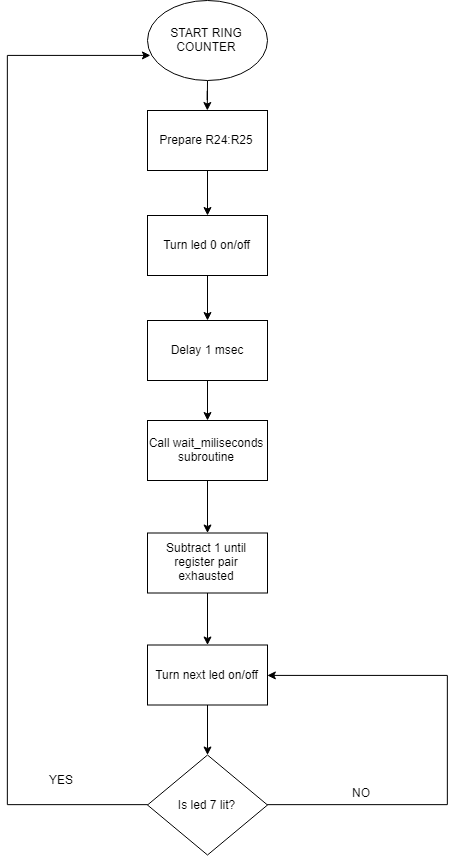

The diagram above was exported from draw.io. Its source (the exported page's mxGraphModel, read from the mxfile embedded in the PNG):
<mxGraphModel dx="1514" dy="2152" grid="1" gridSize="10" guides="1" tooltips="1" connect="1" arrows="1" fold="1" page="1" pageScale="1" pageWidth="1654" pageHeight="1169" math="0" shadow="0">
  <root>
    <mxCell id="0" />
    <mxCell id="1" parent="0" />
    <mxCell id="atzCp4tce7IwqJC9nZ0--190" value="" style="edgeStyle=orthogonalEdgeStyle;rounded=0;orthogonalLoop=1;jettySize=auto;html=1;" edge="1" parent="1" source="atzCp4tce7IwqJC9nZ0--145" target="atzCp4tce7IwqJC9nZ0--189">
      <mxGeometry relative="1" as="geometry" />
    </mxCell>
    <mxCell id="atzCp4tce7IwqJC9nZ0--145" value="START RING COUNTER" style="ellipse;whiteSpace=wrap;html=1;" vertex="1" parent="1">
      <mxGeometry x="740" y="-10" width="120" height="80" as="geometry" />
    </mxCell>
    <mxCell id="atzCp4tce7IwqJC9nZ0--208" value="" style="edgeStyle=orthogonalEdgeStyle;rounded=0;orthogonalLoop=1;jettySize=auto;html=1;" edge="1" parent="1" source="atzCp4tce7IwqJC9nZ0--147" target="atzCp4tce7IwqJC9nZ0--152">
      <mxGeometry relative="1" as="geometry" />
    </mxCell>
    <mxCell id="atzCp4tce7IwqJC9nZ0--147" value="Turn led 0 on/off" style="rounded=0;whiteSpace=wrap;html=1;" vertex="1" parent="1">
      <mxGeometry x="740" y="205" width="120" height="60" as="geometry" />
    </mxCell>
    <mxCell id="atzCp4tce7IwqJC9nZ0--207" value="" style="edgeStyle=orthogonalEdgeStyle;rounded=0;orthogonalLoop=1;jettySize=auto;html=1;" edge="1" parent="1" source="atzCp4tce7IwqJC9nZ0--152" target="atzCp4tce7IwqJC9nZ0--205">
      <mxGeometry relative="1" as="geometry" />
    </mxCell>
    <mxCell id="atzCp4tce7IwqJC9nZ0--152" value="Delay 1 msec" style="rounded=0;whiteSpace=wrap;html=1;" vertex="1" parent="1">
      <mxGeometry x="740" y="310" width="120" height="60" as="geometry" />
    </mxCell>
    <mxCell id="atzCp4tce7IwqJC9nZ0--153" value="" style="edgeStyle=orthogonalEdgeStyle;rounded=0;orthogonalLoop=1;jettySize=auto;html=1;" edge="1" parent="1" source="atzCp4tce7IwqJC9nZ0--154" target="atzCp4tce7IwqJC9nZ0--157">
      <mxGeometry relative="1" as="geometry" />
    </mxCell>
    <mxCell id="atzCp4tce7IwqJC9nZ0--154" value="Turn next led on/off" style="rounded=0;whiteSpace=wrap;html=1;" vertex="1" parent="1">
      <mxGeometry x="740" y="634.5" width="120" height="60" as="geometry" />
    </mxCell>
    <mxCell id="atzCp4tce7IwqJC9nZ0--155" value="" style="edgeStyle=orthogonalEdgeStyle;rounded=0;orthogonalLoop=1;jettySize=auto;html=1;entryX=0.022;entryY=0.683;entryDx=0;entryDy=0;entryPerimeter=0;" edge="1" parent="1" source="atzCp4tce7IwqJC9nZ0--157" target="atzCp4tce7IwqJC9nZ0--145">
      <mxGeometry relative="1" as="geometry">
        <mxPoint x="680" y="395" as="targetPoint" />
        <Array as="points">
          <mxPoint x="600" y="794" />
          <mxPoint x="600" y="45" />
        </Array>
      </mxGeometry>
    </mxCell>
    <mxCell id="atzCp4tce7IwqJC9nZ0--156" value="" style="edgeStyle=orthogonalEdgeStyle;rounded=0;orthogonalLoop=1;jettySize=auto;html=1;entryX=1;entryY=0.5;entryDx=0;entryDy=0;" edge="1" parent="1" source="atzCp4tce7IwqJC9nZ0--157" target="atzCp4tce7IwqJC9nZ0--154">
      <mxGeometry relative="1" as="geometry">
        <mxPoint x="1020" y="404" as="targetPoint" />
        <Array as="points">
          <mxPoint x="1040" y="794" />
          <mxPoint x="1040" y="665" />
        </Array>
      </mxGeometry>
    </mxCell>
    <mxCell id="atzCp4tce7IwqJC9nZ0--157" value="Is led 7 lit?" style="rhombus;whiteSpace=wrap;html=1;" vertex="1" parent="1">
      <mxGeometry x="740" y="744.5" width="120" height="100" as="geometry" />
    </mxCell>
    <mxCell id="atzCp4tce7IwqJC9nZ0--159" value="YES" style="text;html=1;resizable=0;points=[];autosize=1;align=left;verticalAlign=top;spacingTop=-4;" vertex="1" parent="1">
      <mxGeometry x="640" y="760" width="40" height="20" as="geometry" />
    </mxCell>
    <mxCell id="atzCp4tce7IwqJC9nZ0--209" value="" style="edgeStyle=orthogonalEdgeStyle;rounded=0;orthogonalLoop=1;jettySize=auto;html=1;" edge="1" parent="1" source="atzCp4tce7IwqJC9nZ0--189" target="atzCp4tce7IwqJC9nZ0--147">
      <mxGeometry relative="1" as="geometry" />
    </mxCell>
    <mxCell id="atzCp4tce7IwqJC9nZ0--189" value="Prepare R24:R25" style="rounded=0;whiteSpace=wrap;html=1;" vertex="1" parent="1">
      <mxGeometry x="740" y="100" width="120" height="60" as="geometry" />
    </mxCell>
    <mxCell id="atzCp4tce7IwqJC9nZ0--195" value="" style="edgeStyle=orthogonalEdgeStyle;rounded=0;orthogonalLoop=1;jettySize=auto;html=1;" edge="1" parent="1" source="atzCp4tce7IwqJC9nZ0--191" target="atzCp4tce7IwqJC9nZ0--154">
      <mxGeometry relative="1" as="geometry" />
    </mxCell>
    <mxCell id="atzCp4tce7IwqJC9nZ0--191" value="Subtract 1 until register pair exhausted" style="rounded=0;whiteSpace=wrap;html=1;" vertex="1" parent="1">
      <mxGeometry x="740" y="522.5" width="120" height="60" as="geometry" />
    </mxCell>
    <mxCell id="atzCp4tce7IwqJC9nZ0--196" value="NO" style="text;html=1;resizable=0;points=[];autosize=1;align=left;verticalAlign=top;spacingTop=-4;" vertex="1" parent="1">
      <mxGeometry x="943" y="773" width="30" height="20" as="geometry" />
    </mxCell>
    <mxCell id="atzCp4tce7IwqJC9nZ0--206" value="" style="edgeStyle=orthogonalEdgeStyle;rounded=0;orthogonalLoop=1;jettySize=auto;html=1;" edge="1" parent="1" source="atzCp4tce7IwqJC9nZ0--205" target="atzCp4tce7IwqJC9nZ0--191">
      <mxGeometry relative="1" as="geometry" />
    </mxCell>
    <mxCell id="atzCp4tce7IwqJC9nZ0--205" value="Call wait_miliseconds subroutine" style="rounded=0;whiteSpace=wrap;html=1;" vertex="1" parent="1">
      <mxGeometry x="740" y="410" width="120" height="60" as="geometry" />
    </mxCell>
  </root>
</mxGraphModel>